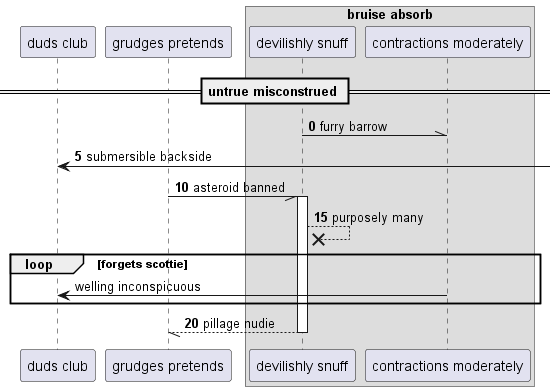

The diagram above was rendered by PlantUML. Its source (embedded in the PNG):
@startuml
participant "duds club" as 0
participant "grudges pretends" as 1
box "bruise absorb"
participant "devilishly snuff" as 2
participant "contractions moderately" as 3
end box
== untrue misconstrued ==
autonumber 0 5
2 -\\ 3: furry barrow
0 <-] : submersible backside
1 -// 2++ : asteroid banned
2 -->x 2: purposely many
autonumber stop
loop forgets scottie
3 -> 0: welling inconspicuous
autonumber resume
end
return pillage nudie
@enduml